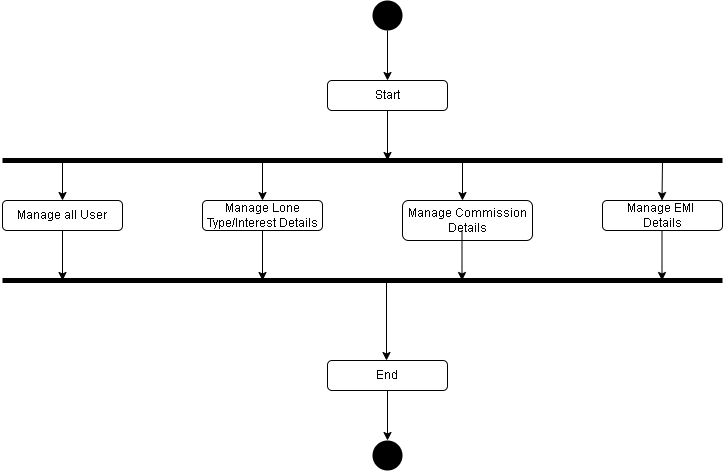

The diagram above was exported from draw.io. Its source (the exported page's mxGraphModel, read from the mxfile embedded in the PNG):
<mxGraphModel dx="1422" dy="744" grid="1" gridSize="10" guides="1" tooltips="1" connect="1" arrows="1" fold="1" page="1" pageScale="1" pageWidth="850" pageHeight="1100" math="0" shadow="0">
  <root>
    <mxCell id="0" />
    <mxCell id="1" parent="0" />
    <mxCell id="dn-YK7pz0zbTaHg1YwHK-2" value="" style="ellipse;fillColor=#000000;strokeColor=none;" parent="1" vertex="1">
      <mxGeometry x="410" width="30" height="30" as="geometry" />
    </mxCell>
    <mxCell id="dn-YK7pz0zbTaHg1YwHK-3" value="Start" style="rounded=1;whiteSpace=wrap;html=1;" parent="1" vertex="1">
      <mxGeometry x="365" y="80" width="120" height="30" as="geometry" />
    </mxCell>
    <mxCell id="dn-YK7pz0zbTaHg1YwHK-4" value="" style="endArrow=classic;html=1;entryX=0.5;entryY=0;entryDx=0;entryDy=0;exitX=0.5;exitY=1;exitDx=0;exitDy=0;" parent="1" source="dn-YK7pz0zbTaHg1YwHK-2" target="dn-YK7pz0zbTaHg1YwHK-3" edge="1">
      <mxGeometry width="50" height="50" relative="1" as="geometry">
        <mxPoint x="270" y="80" as="sourcePoint" />
        <mxPoint x="320" y="30" as="targetPoint" />
      </mxGeometry>
    </mxCell>
    <mxCell id="dn-YK7pz0zbTaHg1YwHK-5" value="" style="endArrow=classic;html=1;exitX=0.5;exitY=1;exitDx=0;exitDy=0;" parent="1" source="dn-YK7pz0zbTaHg1YwHK-3" edge="1">
      <mxGeometry width="50" height="50" relative="1" as="geometry">
        <mxPoint x="370" y="160" as="sourcePoint" />
        <mxPoint x="425" y="160" as="targetPoint" />
      </mxGeometry>
    </mxCell>
    <mxCell id="dn-YK7pz0zbTaHg1YwHK-7" value="" style="endArrow=none;html=1;strokeWidth=5;curved=1;" parent="1" edge="1">
      <mxGeometry width="50" height="50" relative="1" as="geometry">
        <mxPoint x="40" y="160" as="sourcePoint" />
        <mxPoint x="760" y="160" as="targetPoint" />
      </mxGeometry>
    </mxCell>
    <mxCell id="dn-YK7pz0zbTaHg1YwHK-9" value="Manage EMI&amp;nbsp;&lt;br&gt;Details" style="rounded=1;whiteSpace=wrap;html=1;" parent="1" vertex="1">
      <mxGeometry x="640" y="200" width="120" height="30" as="geometry" />
    </mxCell>
    <mxCell id="dn-YK7pz0zbTaHg1YwHK-10" value="Manage Commission&lt;br&gt;Details" style="rounded=1;whiteSpace=wrap;html=1;" parent="1" vertex="1">
      <mxGeometry x="440" y="200" width="130" height="40" as="geometry" />
    </mxCell>
    <mxCell id="dn-YK7pz0zbTaHg1YwHK-11" value="Manage Lone Type/Interest Details&lt;br&gt;" style="rounded=1;whiteSpace=wrap;html=1;" parent="1" vertex="1">
      <mxGeometry x="240" y="200" width="120" height="30" as="geometry" />
    </mxCell>
    <mxCell id="dn-YK7pz0zbTaHg1YwHK-12" value="Manage all User" style="rounded=1;whiteSpace=wrap;html=1;" parent="1" vertex="1">
      <mxGeometry x="40" y="200" width="120" height="30" as="geometry" />
    </mxCell>
    <mxCell id="dn-YK7pz0zbTaHg1YwHK-16" value="" style="endArrow=classic;html=1;" parent="1" edge="1">
      <mxGeometry width="50" height="50" relative="1" as="geometry">
        <mxPoint x="700" y="160" as="sourcePoint" />
        <mxPoint x="699.5" y="200" as="targetPoint" />
      </mxGeometry>
    </mxCell>
    <mxCell id="dn-YK7pz0zbTaHg1YwHK-17" value="" style="endArrow=classic;html=1;" parent="1" edge="1">
      <mxGeometry width="50" height="50" relative="1" as="geometry">
        <mxPoint x="500" y="160" as="sourcePoint" />
        <mxPoint x="500" y="200" as="targetPoint" />
      </mxGeometry>
    </mxCell>
    <mxCell id="dn-YK7pz0zbTaHg1YwHK-18" value="" style="endArrow=classic;html=1;" parent="1" edge="1">
      <mxGeometry width="50" height="50" relative="1" as="geometry">
        <mxPoint x="300" y="160" as="sourcePoint" />
        <mxPoint x="300" y="200" as="targetPoint" />
      </mxGeometry>
    </mxCell>
    <mxCell id="dn-YK7pz0zbTaHg1YwHK-19" value="" style="endArrow=classic;html=1;" parent="1" edge="1">
      <mxGeometry width="50" height="50" relative="1" as="geometry">
        <mxPoint x="100" y="160" as="sourcePoint" />
        <mxPoint x="100" y="200" as="targetPoint" />
      </mxGeometry>
    </mxCell>
    <mxCell id="dn-YK7pz0zbTaHg1YwHK-20" value="" style="endArrow=none;html=1;strokeWidth=5;curved=1;" parent="1" edge="1">
      <mxGeometry width="50" height="50" relative="1" as="geometry">
        <mxPoint x="40" y="280" as="sourcePoint" />
        <mxPoint x="760" y="280" as="targetPoint" />
      </mxGeometry>
    </mxCell>
    <mxCell id="dn-YK7pz0zbTaHg1YwHK-21" value="" style="endArrow=classic;html=1;strokeWidth=1;exitX=0.5;exitY=1;exitDx=0;exitDy=0;" parent="1" source="dn-YK7pz0zbTaHg1YwHK-12" edge="1">
      <mxGeometry width="50" height="50" relative="1" as="geometry">
        <mxPoint x="370" y="310" as="sourcePoint" />
        <mxPoint x="100" y="280" as="targetPoint" />
      </mxGeometry>
    </mxCell>
    <mxCell id="dn-YK7pz0zbTaHg1YwHK-22" value="" style="endArrow=classic;html=1;strokeWidth=1;exitX=0.5;exitY=1;exitDx=0;exitDy=0;" parent="1" source="dn-YK7pz0zbTaHg1YwHK-11" edge="1">
      <mxGeometry width="50" height="50" relative="1" as="geometry">
        <mxPoint x="270" y="280" as="sourcePoint" />
        <mxPoint x="300" y="280" as="targetPoint" />
      </mxGeometry>
    </mxCell>
    <mxCell id="dn-YK7pz0zbTaHg1YwHK-23" value="" style="endArrow=classic;html=1;strokeWidth=1;exitX=0.5;exitY=1;exitDx=0;exitDy=0;" parent="1" edge="1">
      <mxGeometry width="50" height="50" relative="1" as="geometry">
        <mxPoint x="699.5" y="230" as="sourcePoint" />
        <mxPoint x="699.5" y="280" as="targetPoint" />
      </mxGeometry>
    </mxCell>
    <mxCell id="dn-YK7pz0zbTaHg1YwHK-24" value="" style="endArrow=classic;html=1;strokeWidth=1;exitX=0.5;exitY=1;exitDx=0;exitDy=0;" parent="1" edge="1">
      <mxGeometry width="50" height="50" relative="1" as="geometry">
        <mxPoint x="499.5" y="230" as="sourcePoint" />
        <mxPoint x="499.5" y="280" as="targetPoint" />
      </mxGeometry>
    </mxCell>
    <mxCell id="dn-YK7pz0zbTaHg1YwHK-25" value="" style="endArrow=classic;html=1;strokeWidth=1;" parent="1" edge="1">
      <mxGeometry width="50" height="50" relative="1" as="geometry">
        <mxPoint x="424" y="280" as="sourcePoint" />
        <mxPoint x="424" y="360" as="targetPoint" />
      </mxGeometry>
    </mxCell>
    <mxCell id="dn-YK7pz0zbTaHg1YwHK-28" value="End" style="rounded=1;whiteSpace=wrap;html=1;" parent="1" vertex="1">
      <mxGeometry x="365" y="360" width="120" height="30" as="geometry" />
    </mxCell>
    <mxCell id="dn-YK7pz0zbTaHg1YwHK-29" value="" style="endArrow=classic;html=1;strokeWidth=1;exitX=0.5;exitY=1;exitDx=0;exitDy=0;" parent="1" source="dn-YK7pz0zbTaHg1YwHK-28" edge="1">
      <mxGeometry width="50" height="50" relative="1" as="geometry">
        <mxPoint x="410" y="440" as="sourcePoint" />
        <mxPoint x="425" y="440" as="targetPoint" />
      </mxGeometry>
    </mxCell>
    <mxCell id="dn-YK7pz0zbTaHg1YwHK-30" value="" style="ellipse;fillColor=#000000;strokeColor=none;" parent="1" vertex="1">
      <mxGeometry x="410" y="440" width="30" height="30" as="geometry" />
    </mxCell>
  </root>
</mxGraphModel>